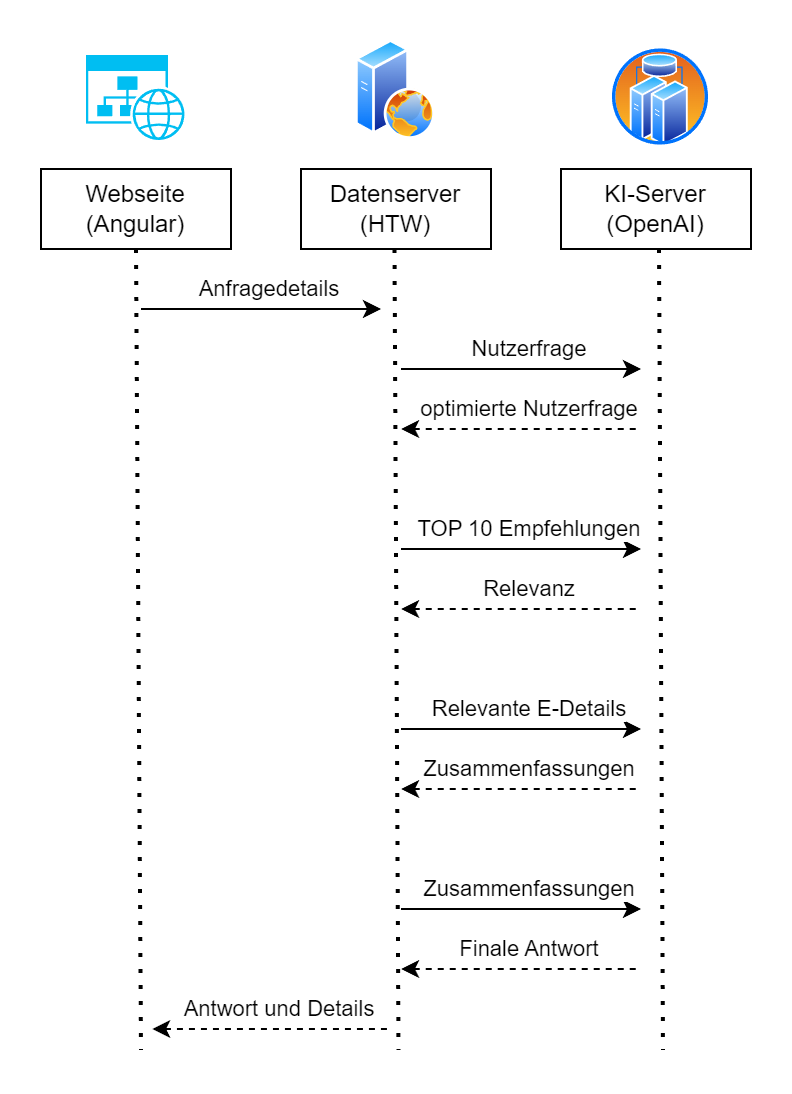

The diagram above was exported from draw.io. Its source (the exported page's mxGraphModel, read from the mxfile embedded in the PNG):
<mxGraphModel dx="1180" dy="682" grid="1" gridSize="10" guides="1" tooltips="1" connect="1" arrows="1" fold="1" page="1" pageScale="1" pageWidth="827" pageHeight="1169" math="0" shadow="0">
  <root>
    <mxCell id="0" />
    <mxCell id="1" parent="0" />
    <mxCell id="2" value="Datenserver&lt;br&gt;(HTW)" style="rounded=0;whiteSpace=wrap;html=1;" vertex="1" parent="1">
      <mxGeometry x="340" y="620" width="95" height="40" as="geometry" />
    </mxCell>
    <mxCell id="3" value="" style="verticalLabelPosition=bottom;html=1;verticalAlign=top;align=center;strokeColor=none;fillColor=#00BEF2;shape=mxgraph.azure.website_generic;pointerEvents=1;" vertex="1" parent="1">
      <mxGeometry x="232.5" y="563" width="50" height="42.5" as="geometry" />
    </mxCell>
    <mxCell id="4" value="Webseite&lt;br&gt;(Angular)" style="rounded=0;whiteSpace=wrap;html=1;" vertex="1" parent="1">
      <mxGeometry x="210" y="620" width="95" height="40" as="geometry" />
    </mxCell>
    <mxCell id="5" value="" style="image;aspect=fixed;perimeter=ellipsePerimeter;html=1;align=center;shadow=0;dashed=0;spacingTop=3;image=img/lib/active_directory/web_server.svg;" vertex="1" parent="1">
      <mxGeometry x="367.5" y="555.5" width="40" height="50" as="geometry" />
    </mxCell>
    <mxCell id="6" value="KI-Server&lt;br&gt;(OpenAI)" style="rounded=0;whiteSpace=wrap;html=1;" vertex="1" parent="1">
      <mxGeometry x="470" y="620" width="95" height="40" as="geometry" />
    </mxCell>
    <mxCell id="7" value="" style="image;aspect=fixed;perimeter=ellipsePerimeter;html=1;align=center;shadow=0;dashed=0;spacingTop=3;image=img/lib/active_directory/cluster_server.svg;" vertex="1" parent="1">
      <mxGeometry x="495" y="559.25" width="50" height="50" as="geometry" />
    </mxCell>
    <mxCell id="8" value="" style="endArrow=none;dashed=1;html=1;dashPattern=1 3;strokeWidth=2;rounded=0;exitX=0.5;exitY=1;exitDx=0;exitDy=0;" edge="1" source="4" parent="1">
      <mxGeometry width="50" height="50" relative="1" as="geometry">
        <mxPoint x="350" y="760" as="sourcePoint" />
        <mxPoint x="260" y="1060.4761904761904" as="targetPoint" />
      </mxGeometry>
    </mxCell>
    <mxCell id="9" value="" style="endArrow=none;dashed=1;html=1;dashPattern=1 3;strokeWidth=2;rounded=0;exitX=0.5;exitY=1;exitDx=0;exitDy=0;" edge="1" parent="1">
      <mxGeometry width="50" height="50" relative="1" as="geometry">
        <mxPoint x="386.75" y="660" as="sourcePoint" />
        <mxPoint x="388.75" y="1060.4761904761904" as="targetPoint" />
      </mxGeometry>
    </mxCell>
    <mxCell id="10" value="" style="endArrow=none;dashed=1;html=1;dashPattern=1 3;strokeWidth=2;rounded=0;exitX=0.5;exitY=1;exitDx=0;exitDy=0;" edge="1" parent="1">
      <mxGeometry width="50" height="50" relative="1" as="geometry">
        <mxPoint x="519" y="660" as="sourcePoint" />
        <mxPoint x="521" y="1060.4761904761904" as="targetPoint" />
      </mxGeometry>
    </mxCell>
    <mxCell id="11" value="" style="endArrow=classic;html=1;rounded=0;" edge="1" parent="1">
      <mxGeometry width="50" height="50" relative="1" as="geometry">
        <mxPoint x="260" y="690" as="sourcePoint" />
        <mxPoint x="380" y="690" as="targetPoint" />
      </mxGeometry>
    </mxCell>
    <mxCell id="12" value="Anfragedetails" style="edgeLabel;html=1;align=center;verticalAlign=middle;resizable=0;points=[];" vertex="1" connectable="0" parent="11">
      <mxGeometry x="0.0603" y="2" relative="1" as="geometry">
        <mxPoint y="-8" as="offset" />
      </mxGeometry>
    </mxCell>
    <mxCell id="13" value="" style="endArrow=classic;html=1;rounded=0;" edge="1" parent="1">
      <mxGeometry width="50" height="50" relative="1" as="geometry">
        <mxPoint x="390" y="720" as="sourcePoint" />
        <mxPoint x="510" y="720" as="targetPoint" />
      </mxGeometry>
    </mxCell>
    <mxCell id="14" value="Nutzerfrage" style="edgeLabel;html=1;align=center;verticalAlign=middle;resizable=0;points=[];" vertex="1" connectable="0" parent="13">
      <mxGeometry x="0.0603" y="2" relative="1" as="geometry">
        <mxPoint y="-8" as="offset" />
      </mxGeometry>
    </mxCell>
    <mxCell id="15" value="" style="endArrow=none;html=1;rounded=0;startArrow=classic;startFill=1;endFill=0;dashed=1;" edge="1" parent="1">
      <mxGeometry width="50" height="50" relative="1" as="geometry">
        <mxPoint x="390" y="750" as="sourcePoint" />
        <mxPoint x="510" y="750" as="targetPoint" />
      </mxGeometry>
    </mxCell>
    <mxCell id="16" value="optimierte Nutzerfrage" style="edgeLabel;html=1;align=center;verticalAlign=middle;resizable=0;points=[];" vertex="1" connectable="0" parent="15">
      <mxGeometry x="0.0603" y="2" relative="1" as="geometry">
        <mxPoint y="-8" as="offset" />
      </mxGeometry>
    </mxCell>
    <mxCell id="17" value="" style="endArrow=classic;html=1;rounded=0;" edge="1" parent="1">
      <mxGeometry width="50" height="50" relative="1" as="geometry">
        <mxPoint x="390" y="810" as="sourcePoint" />
        <mxPoint x="510" y="810" as="targetPoint" />
      </mxGeometry>
    </mxCell>
    <mxCell id="18" value="TOP 10 Empfehlungen" style="edgeLabel;html=1;align=center;verticalAlign=middle;resizable=0;points=[];" vertex="1" connectable="0" parent="17">
      <mxGeometry x="0.0603" y="2" relative="1" as="geometry">
        <mxPoint y="-8" as="offset" />
      </mxGeometry>
    </mxCell>
    <mxCell id="19" value="" style="endArrow=none;html=1;rounded=0;startArrow=classic;startFill=1;endFill=0;dashed=1;" edge="1" parent="1">
      <mxGeometry width="50" height="50" relative="1" as="geometry">
        <mxPoint x="390" y="840" as="sourcePoint" />
        <mxPoint x="510" y="840" as="targetPoint" />
      </mxGeometry>
    </mxCell>
    <mxCell id="20" value="Relevanz" style="edgeLabel;html=1;align=center;verticalAlign=middle;resizable=0;points=[];" vertex="1" connectable="0" parent="19">
      <mxGeometry x="0.0603" y="2" relative="1" as="geometry">
        <mxPoint y="-8" as="offset" />
      </mxGeometry>
    </mxCell>
    <mxCell id="21" value="" style="endArrow=classic;html=1;rounded=0;" edge="1" parent="1">
      <mxGeometry width="50" height="50" relative="1" as="geometry">
        <mxPoint x="390" y="900" as="sourcePoint" />
        <mxPoint x="510" y="900" as="targetPoint" />
      </mxGeometry>
    </mxCell>
    <mxCell id="22" value="Relevante E-Details" style="edgeLabel;html=1;align=center;verticalAlign=middle;resizable=0;points=[];" vertex="1" connectable="0" parent="21">
      <mxGeometry x="0.0603" y="2" relative="1" as="geometry">
        <mxPoint y="-8" as="offset" />
      </mxGeometry>
    </mxCell>
    <mxCell id="23" value="" style="endArrow=none;html=1;rounded=0;startArrow=classic;startFill=1;endFill=0;dashed=1;" edge="1" parent="1">
      <mxGeometry width="50" height="50" relative="1" as="geometry">
        <mxPoint x="390" y="930" as="sourcePoint" />
        <mxPoint x="510" y="930" as="targetPoint" />
      </mxGeometry>
    </mxCell>
    <mxCell id="24" value="Zusammenfassungen" style="edgeLabel;html=1;align=center;verticalAlign=middle;resizable=0;points=[];" vertex="1" connectable="0" parent="23">
      <mxGeometry x="0.0603" y="2" relative="1" as="geometry">
        <mxPoint y="-8" as="offset" />
      </mxGeometry>
    </mxCell>
    <mxCell id="25" value="" style="endArrow=classic;html=1;rounded=0;" edge="1" parent="1">
      <mxGeometry width="50" height="50" relative="1" as="geometry">
        <mxPoint x="390" y="990" as="sourcePoint" />
        <mxPoint x="510" y="990" as="targetPoint" />
      </mxGeometry>
    </mxCell>
    <mxCell id="26" value="Zusammenfassungen" style="edgeLabel;html=1;align=center;verticalAlign=middle;resizable=0;points=[];" vertex="1" connectable="0" parent="25">
      <mxGeometry x="0.0603" y="2" relative="1" as="geometry">
        <mxPoint y="-8" as="offset" />
      </mxGeometry>
    </mxCell>
    <mxCell id="27" value="" style="endArrow=none;html=1;rounded=0;startArrow=classic;startFill=1;endFill=0;dashed=1;" edge="1" parent="1">
      <mxGeometry width="50" height="50" relative="1" as="geometry">
        <mxPoint x="390" y="1020" as="sourcePoint" />
        <mxPoint x="510" y="1020" as="targetPoint" />
      </mxGeometry>
    </mxCell>
    <mxCell id="28" value="Finale Antwort" style="edgeLabel;html=1;align=center;verticalAlign=middle;resizable=0;points=[];" vertex="1" connectable="0" parent="27">
      <mxGeometry x="0.0603" y="2" relative="1" as="geometry">
        <mxPoint y="-8" as="offset" />
      </mxGeometry>
    </mxCell>
    <mxCell id="29" value="" style="endArrow=none;html=1;rounded=0;startArrow=classic;startFill=1;endFill=0;dashed=1;" edge="1" parent="1">
      <mxGeometry width="50" height="50" relative="1" as="geometry">
        <mxPoint x="265.6" y="1050" as="sourcePoint" />
        <mxPoint x="385.6" y="1050" as="targetPoint" />
      </mxGeometry>
    </mxCell>
    <mxCell id="30" value="Antwort und Details" style="edgeLabel;html=1;align=center;verticalAlign=middle;resizable=0;points=[];" vertex="1" connectable="0" parent="29">
      <mxGeometry x="0.0603" y="2" relative="1" as="geometry">
        <mxPoint y="-8" as="offset" />
      </mxGeometry>
    </mxCell>
  </root>
</mxGraphModel>